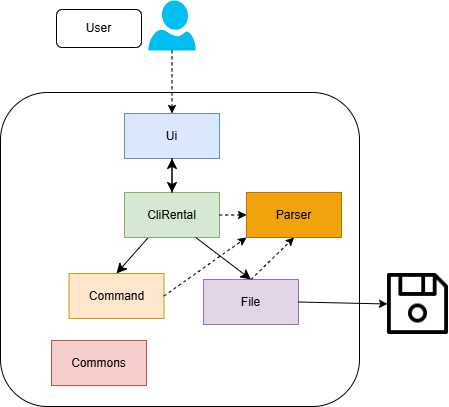

The diagram above was exported from draw.io. Its source (the exported page's mxGraphModel, read from the mxfile embedded in the PNG):
<mxGraphModel dx="794" dy="892" grid="0" gridSize="10" guides="1" tooltips="1" connect="1" arrows="1" fold="1" page="0" pageScale="1" pageWidth="827" pageHeight="1169" math="0" shadow="0">
  <root>
    <mxCell id="0" />
    <mxCell id="1" parent="0" />
    <mxCell id="DRA2TtzU9ptP_qK2_lhH-1" value="" style="rounded=1;whiteSpace=wrap;html=1;" parent="1" vertex="1">
      <mxGeometry x="19" y="27" width="359" height="314" as="geometry" />
    </mxCell>
    <mxCell id="DRA2TtzU9ptP_qK2_lhH-2" value="" style="verticalLabelPosition=bottom;html=1;verticalAlign=top;align=center;strokeColor=none;fillColor=#00BEF2;shape=mxgraph.azure.user;" parent="1" vertex="1">
      <mxGeometry x="166.75" y="-65" width="47.5" height="50" as="geometry" />
    </mxCell>
    <mxCell id="DRA2TtzU9ptP_qK2_lhH-3" value="Text" style="text;html=1;align=center;verticalAlign=middle;whiteSpace=wrap;rounded=0;fontSize=16;" parent="1" vertex="1">
      <mxGeometry x="87.5" y="-52" width="60" height="30" as="geometry" />
    </mxCell>
    <mxCell id="DRA2TtzU9ptP_qK2_lhH-4" value="User" style="rounded=1;whiteSpace=wrap;html=1;" parent="1" vertex="1">
      <mxGeometry x="75" y="-56" width="85" height="38" as="geometry" />
    </mxCell>
    <mxCell id="DRA2TtzU9ptP_qK2_lhH-27" style="edgeStyle=none;curved=1;rounded=0;orthogonalLoop=1;jettySize=auto;html=1;exitX=0.25;exitY=1;exitDx=0;exitDy=0;entryX=0.5;entryY=0;entryDx=0;entryDy=0;fontSize=12;startSize=8;endSize=8;" parent="1" source="DRA2TtzU9ptP_qK2_lhH-9" target="DRA2TtzU9ptP_qK2_lhH-23" edge="1">
      <mxGeometry relative="1" as="geometry" />
    </mxCell>
    <mxCell id="DRA2TtzU9ptP_qK2_lhH-9" value="CliRental" style="rounded=0;whiteSpace=wrap;html=1;fillColor=#d5e8d4;strokeColor=#82b366;" parent="1" vertex="1">
      <mxGeometry x="143" y="127" width="95" height="45" as="geometry" />
    </mxCell>
    <mxCell id="DRA2TtzU9ptP_qK2_lhH-10" value="File" style="rounded=0;whiteSpace=wrap;html=1;fillColor=#e1d5e7;strokeColor=#9673a6;" parent="1" vertex="1">
      <mxGeometry x="222" y="214" width="95" height="45" as="geometry" />
    </mxCell>
    <mxCell id="DRA2TtzU9ptP_qK2_lhH-11" value="Ui" style="rounded=0;whiteSpace=wrap;html=1;fillColor=#dae8fc;strokeColor=#6c8ebf;" parent="1" vertex="1">
      <mxGeometry x="143" y="48" width="95" height="45" as="geometry" />
    </mxCell>
    <mxCell id="DRA2TtzU9ptP_qK2_lhH-12" value="Commons" style="rounded=0;whiteSpace=wrap;html=1;fillColor=#f8cecc;strokeColor=#b85450;" parent="1" vertex="1">
      <mxGeometry x="70" y="275" width="95" height="45" as="geometry" />
    </mxCell>
    <mxCell id="DRA2TtzU9ptP_qK2_lhH-15" value="Parser" style="rounded=0;whiteSpace=wrap;html=1;fillColor=#f0a30a;fontColor=#000000;strokeColor=#BD7000;" parent="1" vertex="1">
      <mxGeometry x="265" y="127" width="95" height="45" as="geometry" />
    </mxCell>
    <mxCell id="DRA2TtzU9ptP_qK2_lhH-17" value="" style="html=1;labelBackgroundColor=#ffffff;startArrow=none;startFill=0;startSize=6;endArrow=classic;endFill=1;endSize=6;jettySize=auto;orthogonalLoop=1;strokeWidth=1;dashed=1;fontSize=14;rounded=0;curved=1;exitX=0.5;exitY=1;exitDx=0;exitDy=0;exitPerimeter=0;entryX=0.5;entryY=0;entryDx=0;entryDy=0;" parent="1" source="DRA2TtzU9ptP_qK2_lhH-2" target="DRA2TtzU9ptP_qK2_lhH-11" edge="1">
      <mxGeometry width="60" height="60" relative="1" as="geometry">
        <mxPoint x="170" y="230" as="sourcePoint" />
        <mxPoint x="230" y="170" as="targetPoint" />
      </mxGeometry>
    </mxCell>
    <mxCell id="DRA2TtzU9ptP_qK2_lhH-18" value="" style="endArrow=classic;html=1;rounded=0;fontSize=12;startSize=8;endSize=8;curved=1;exitX=0.5;exitY=0;exitDx=0;exitDy=0;entryX=0.5;entryY=1;entryDx=0;entryDy=0;" parent="1" source="DRA2TtzU9ptP_qK2_lhH-9" target="DRA2TtzU9ptP_qK2_lhH-11" edge="1">
      <mxGeometry width="50" height="50" relative="1" as="geometry">
        <mxPoint x="175" y="225" as="sourcePoint" />
        <mxPoint x="225" y="175" as="targetPoint" />
      </mxGeometry>
    </mxCell>
    <mxCell id="DRA2TtzU9ptP_qK2_lhH-20" value="" style="endArrow=classic;html=1;rounded=0;fontSize=12;startSize=8;endSize=8;curved=1;entryX=0.5;entryY=0;entryDx=0;entryDy=0;exitX=0.75;exitY=1;exitDx=0;exitDy=0;" parent="1" source="DRA2TtzU9ptP_qK2_lhH-9" target="DRA2TtzU9ptP_qK2_lhH-10" edge="1">
      <mxGeometry width="50" height="50" relative="1" as="geometry">
        <mxPoint x="248" y="160" as="sourcePoint" />
        <mxPoint x="269" y="157" as="targetPoint" />
      </mxGeometry>
    </mxCell>
    <mxCell id="DRA2TtzU9ptP_qK2_lhH-21" style="edgeStyle=none;curved=1;rounded=0;orthogonalLoop=1;jettySize=auto;html=1;exitX=0.5;exitY=0;exitDx=0;exitDy=0;fontSize=12;startSize=8;endSize=8;" parent="1" source="DRA2TtzU9ptP_qK2_lhH-12" target="DRA2TtzU9ptP_qK2_lhH-12" edge="1">
      <mxGeometry relative="1" as="geometry" />
    </mxCell>
    <mxCell id="DRA2TtzU9ptP_qK2_lhH-22" style="edgeStyle=none;curved=1;rounded=0;orthogonalLoop=1;jettySize=auto;html=1;exitX=0.75;exitY=0;exitDx=0;exitDy=0;fontSize=12;startSize=8;endSize=8;" parent="1" source="DRA2TtzU9ptP_qK2_lhH-12" target="DRA2TtzU9ptP_qK2_lhH-12" edge="1">
      <mxGeometry relative="1" as="geometry" />
    </mxCell>
    <mxCell id="DRA2TtzU9ptP_qK2_lhH-23" value="Command" style="rounded=0;whiteSpace=wrap;html=1;fillColor=#ffe6cc;strokeColor=#d79b00;" parent="1" vertex="1">
      <mxGeometry x="87.5" y="208" width="95" height="45" as="geometry" />
    </mxCell>
    <mxCell id="DRA2TtzU9ptP_qK2_lhH-28" value="" style="html=1;labelBackgroundColor=#ffffff;startArrow=none;startFill=0;startSize=6;endArrow=classic;endFill=1;endSize=6;jettySize=auto;orthogonalLoop=1;strokeWidth=1;dashed=1;fontSize=14;rounded=0;curved=1;exitX=0.5;exitY=0;exitDx=0;exitDy=0;entryX=0.5;entryY=1;entryDx=0;entryDy=0;" parent="1" source="DRA2TtzU9ptP_qK2_lhH-10" target="DRA2TtzU9ptP_qK2_lhH-15" edge="1">
      <mxGeometry width="60" height="60" relative="1" as="geometry">
        <mxPoint x="170" y="230" as="sourcePoint" />
        <mxPoint x="230" y="170" as="targetPoint" />
      </mxGeometry>
    </mxCell>
    <mxCell id="DRA2TtzU9ptP_qK2_lhH-30" style="edgeStyle=none;curved=1;rounded=0;orthogonalLoop=1;jettySize=auto;html=1;entryX=0.5;entryY=0;entryDx=0;entryDy=0;fontSize=12;startSize=8;endSize=8;" parent="1" source="DRA2TtzU9ptP_qK2_lhH-15" target="DRA2TtzU9ptP_qK2_lhH-15" edge="1">
      <mxGeometry relative="1" as="geometry" />
    </mxCell>
    <mxCell id="DRA2TtzU9ptP_qK2_lhH-31" value="" style="html=1;labelBackgroundColor=#ffffff;startArrow=none;startFill=0;startSize=6;endArrow=classic;endFill=1;endSize=6;jettySize=auto;orthogonalLoop=1;strokeWidth=1;fontSize=14;rounded=0;curved=1;exitX=1;exitY=0.5;exitDx=0;exitDy=0;entryX=0;entryY=1;entryDx=0;entryDy=0;dashed=1;" parent="1" source="DRA2TtzU9ptP_qK2_lhH-23" target="DRA2TtzU9ptP_qK2_lhH-15" edge="1">
      <mxGeometry width="60" height="60" relative="1" as="geometry">
        <mxPoint x="280" y="224" as="sourcePoint" />
        <mxPoint x="323" y="182" as="targetPoint" />
      </mxGeometry>
    </mxCell>
    <mxCell id="DRA2TtzU9ptP_qK2_lhH-32" value="" style="shape=image;html=1;verticalAlign=top;verticalLabelPosition=bottom;labelBackgroundColor=#ffffff;imageAspect=0;aspect=fixed;image=https://cdn4.iconfinder.com/data/icons/essential-part-2/32/158-Save-128.png" parent="1" vertex="1">
      <mxGeometry x="406" y="208" width="61" height="61" as="geometry" />
    </mxCell>
    <mxCell id="DRA2TtzU9ptP_qK2_lhH-33" value="" style="html=1;labelBackgroundColor=#ffffff;startArrow=none;startFill=0;startSize=6;endArrow=classic;endFill=1;endSize=6;jettySize=auto;orthogonalLoop=1;strokeWidth=1;fontSize=14;rounded=0;curved=1;exitX=1;exitY=0.5;exitDx=0;exitDy=0;entryX=0;entryY=0.5;entryDx=0;entryDy=0;" parent="1" source="DRA2TtzU9ptP_qK2_lhH-10" target="DRA2TtzU9ptP_qK2_lhH-32" edge="1">
      <mxGeometry width="60" height="60" relative="1" as="geometry">
        <mxPoint x="280" y="224" as="sourcePoint" />
        <mxPoint x="323" y="182" as="targetPoint" />
      </mxGeometry>
    </mxCell>
    <mxCell id="MRYGS9xEv3rhtLr-232L-1" value="" style="endArrow=classic;html=1;rounded=0;fontSize=12;startSize=8;endSize=8;curved=1;exitX=0.5;exitY=1;exitDx=0;exitDy=0;entryX=0.5;entryY=0;entryDx=0;entryDy=0;" edge="1" parent="1" source="DRA2TtzU9ptP_qK2_lhH-11" target="DRA2TtzU9ptP_qK2_lhH-9">
      <mxGeometry width="50" height="50" relative="1" as="geometry">
        <mxPoint x="201" y="137" as="sourcePoint" />
        <mxPoint x="201" y="103" as="targetPoint" />
      </mxGeometry>
    </mxCell>
    <mxCell id="MRYGS9xEv3rhtLr-232L-10" value="" style="html=1;labelBackgroundColor=#ffffff;startArrow=none;startFill=0;startSize=6;endArrow=classic;endFill=1;endSize=6;jettySize=auto;orthogonalLoop=1;strokeWidth=1;fontSize=14;rounded=0;curved=1;exitX=1;exitY=0.5;exitDx=0;exitDy=0;entryX=0;entryY=0.5;entryDx=0;entryDy=0;dashed=1;" edge="1" parent="1" source="DRA2TtzU9ptP_qK2_lhH-9" target="DRA2TtzU9ptP_qK2_lhH-15">
      <mxGeometry width="60" height="60" relative="1" as="geometry">
        <mxPoint x="193" y="241" as="sourcePoint" />
        <mxPoint x="275" y="182" as="targetPoint" />
      </mxGeometry>
    </mxCell>
  </root>
</mxGraphModel>